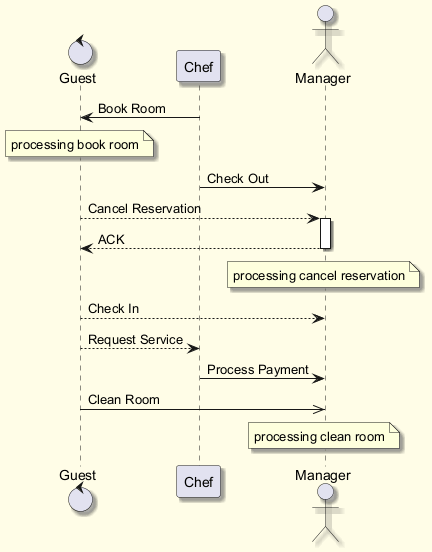

The diagram above was rendered by PlantUML. Its source (embedded in the PNG):
@startuml
skinparam backgroundColor #FFFDE7
skinparam classBackgroundColor #FFF9C4
skinparam classBorderColor #F57F17
skinparam shadowing true
control "Guest" as G
participant "Chef" as C
actor "Manager" as M
C -> G : Book Room
note over G : processing book room
C -> M : Check Out
G --> M : Cancel Reservation
activate M
M --> G : ACK
deactivate M
note over M : processing cancel reservation
G --> M : Check In
G --> C : Request Service
C -> M : Process Payment
G ->> M : Clean Room
note over M : processing clean room
@enduml